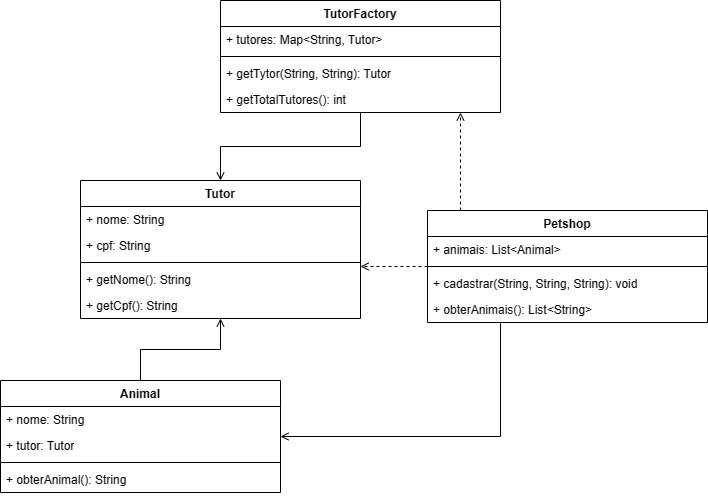

The diagram above was exported from draw.io. Its source (the exported page's mxGraphModel, read from the mxfile embedded in the PNG):
<mxGraphModel dx="1434" dy="796" grid="1" gridSize="10" guides="1" tooltips="1" connect="1" arrows="1" fold="1" page="1" pageScale="1" pageWidth="827" pageHeight="1169" math="0" shadow="0">
  <root>
    <mxCell id="0" />
    <mxCell id="1" parent="0" />
    <mxCell id="eqEKq6HUZWdimAFx7yQN-5" value="Animal" style="swimlane;fontStyle=1;align=center;verticalAlign=top;childLayout=stackLayout;horizontal=1;startSize=26;horizontalStack=0;resizeParent=1;resizeParentMax=0;resizeLast=0;collapsible=1;marginBottom=0;whiteSpace=wrap;html=1;" vertex="1" parent="1">
      <mxGeometry x="120" y="450" width="280" height="112" as="geometry" />
    </mxCell>
    <mxCell id="eqEKq6HUZWdimAFx7yQN-11" value="+ nome: String" style="text;strokeColor=none;fillColor=none;align=left;verticalAlign=top;spacingLeft=4;spacingRight=4;overflow=hidden;rotatable=0;points=[[0,0.5],[1,0.5]];portConstraint=eastwest;whiteSpace=wrap;html=1;" vertex="1" parent="eqEKq6HUZWdimAFx7yQN-5">
      <mxGeometry y="26" width="280" height="26" as="geometry" />
    </mxCell>
    <mxCell id="eqEKq6HUZWdimAFx7yQN-12" value="+ tutor: Tutor" style="text;strokeColor=none;fillColor=none;align=left;verticalAlign=top;spacingLeft=4;spacingRight=4;overflow=hidden;rotatable=0;points=[[0,0.5],[1,0.5]];portConstraint=eastwest;whiteSpace=wrap;html=1;" vertex="1" parent="eqEKq6HUZWdimAFx7yQN-5">
      <mxGeometry y="52" width="280" height="26" as="geometry" />
    </mxCell>
    <mxCell id="eqEKq6HUZWdimAFx7yQN-7" value="" style="line;strokeWidth=1;fillColor=none;align=left;verticalAlign=middle;spacingTop=-1;spacingLeft=3;spacingRight=3;rotatable=0;labelPosition=right;points=[];portConstraint=eastwest;strokeColor=inherit;" vertex="1" parent="eqEKq6HUZWdimAFx7yQN-5">
      <mxGeometry y="78" width="280" height="8" as="geometry" />
    </mxCell>
    <mxCell id="eqEKq6HUZWdimAFx7yQN-13" value="+ obterAnimal(): String" style="text;strokeColor=none;fillColor=none;align=left;verticalAlign=top;spacingLeft=4;spacingRight=4;overflow=hidden;rotatable=0;points=[[0,0.5],[1,0.5]];portConstraint=eastwest;whiteSpace=wrap;html=1;" vertex="1" parent="eqEKq6HUZWdimAFx7yQN-5">
      <mxGeometry y="86" width="280" height="26" as="geometry" />
    </mxCell>
    <mxCell id="eqEKq6HUZWdimAFx7yQN-15" value="Tutor" style="swimlane;fontStyle=1;align=center;verticalAlign=top;childLayout=stackLayout;horizontal=1;startSize=26;horizontalStack=0;resizeParent=1;resizeParentMax=0;resizeLast=0;collapsible=1;marginBottom=0;whiteSpace=wrap;html=1;" vertex="1" parent="1">
      <mxGeometry x="200" y="250" width="280" height="138" as="geometry" />
    </mxCell>
    <mxCell id="eqEKq6HUZWdimAFx7yQN-16" value="+ nome: String" style="text;strokeColor=none;fillColor=none;align=left;verticalAlign=top;spacingLeft=4;spacingRight=4;overflow=hidden;rotatable=0;points=[[0,0.5],[1,0.5]];portConstraint=eastwest;whiteSpace=wrap;html=1;" vertex="1" parent="eqEKq6HUZWdimAFx7yQN-15">
      <mxGeometry y="26" width="280" height="26" as="geometry" />
    </mxCell>
    <mxCell id="eqEKq6HUZWdimAFx7yQN-17" value="+ cpf: String" style="text;strokeColor=none;fillColor=none;align=left;verticalAlign=top;spacingLeft=4;spacingRight=4;overflow=hidden;rotatable=0;points=[[0,0.5],[1,0.5]];portConstraint=eastwest;whiteSpace=wrap;html=1;" vertex="1" parent="eqEKq6HUZWdimAFx7yQN-15">
      <mxGeometry y="52" width="280" height="26" as="geometry" />
    </mxCell>
    <mxCell id="eqEKq6HUZWdimAFx7yQN-20" value="" style="line;strokeWidth=1;fillColor=none;align=left;verticalAlign=middle;spacingTop=-1;spacingLeft=3;spacingRight=3;rotatable=0;labelPosition=right;points=[];portConstraint=eastwest;strokeColor=inherit;" vertex="1" parent="eqEKq6HUZWdimAFx7yQN-15">
      <mxGeometry y="78" width="280" height="8" as="geometry" />
    </mxCell>
    <mxCell id="eqEKq6HUZWdimAFx7yQN-21" value="+ getNome(): String" style="text;strokeColor=none;fillColor=none;align=left;verticalAlign=top;spacingLeft=4;spacingRight=4;overflow=hidden;rotatable=0;points=[[0,0.5],[1,0.5]];portConstraint=eastwest;whiteSpace=wrap;html=1;" vertex="1" parent="eqEKq6HUZWdimAFx7yQN-15">
      <mxGeometry y="86" width="280" height="26" as="geometry" />
    </mxCell>
    <mxCell id="eqEKq6HUZWdimAFx7yQN-22" value="+&amp;nbsp;getCpf(): String" style="text;strokeColor=none;fillColor=none;align=left;verticalAlign=top;spacingLeft=4;spacingRight=4;overflow=hidden;rotatable=0;points=[[0,0.5],[1,0.5]];portConstraint=eastwest;whiteSpace=wrap;html=1;" vertex="1" parent="eqEKq6HUZWdimAFx7yQN-15">
      <mxGeometry y="112" width="280" height="26" as="geometry" />
    </mxCell>
    <mxCell id="eqEKq6HUZWdimAFx7yQN-49" style="edgeStyle=orthogonalEdgeStyle;rounded=0;orthogonalLoop=1;jettySize=auto;html=1;endArrow=open;endFill=0;" edge="1" parent="1" source="eqEKq6HUZWdimAFx7yQN-31" target="eqEKq6HUZWdimAFx7yQN-5">
      <mxGeometry relative="1" as="geometry">
        <Array as="points">
          <mxPoint x="620" y="506" />
        </Array>
      </mxGeometry>
    </mxCell>
    <mxCell id="eqEKq6HUZWdimAFx7yQN-51" style="edgeStyle=orthogonalEdgeStyle;rounded=0;orthogonalLoop=1;jettySize=auto;html=1;endArrow=open;endFill=0;dashed=1;" edge="1" parent="1" source="eqEKq6HUZWdimAFx7yQN-31" target="eqEKq6HUZWdimAFx7yQN-15">
      <mxGeometry relative="1" as="geometry">
        <Array as="points">
          <mxPoint x="590" y="340" />
          <mxPoint x="590" y="340" />
        </Array>
      </mxGeometry>
    </mxCell>
    <mxCell id="eqEKq6HUZWdimAFx7yQN-52" style="edgeStyle=orthogonalEdgeStyle;rounded=0;orthogonalLoop=1;jettySize=auto;html=1;endArrow=open;endFill=0;dashed=1;" edge="1" parent="1" source="eqEKq6HUZWdimAFx7yQN-31" target="eqEKq6HUZWdimAFx7yQN-42">
      <mxGeometry relative="1" as="geometry">
        <Array as="points">
          <mxPoint x="580" y="250" />
          <mxPoint x="580" y="250" />
        </Array>
      </mxGeometry>
    </mxCell>
    <mxCell id="eqEKq6HUZWdimAFx7yQN-31" value="Petshop" style="swimlane;fontStyle=1;align=center;verticalAlign=top;childLayout=stackLayout;horizontal=1;startSize=26;horizontalStack=0;resizeParent=1;resizeParentMax=0;resizeLast=0;collapsible=1;marginBottom=0;whiteSpace=wrap;html=1;" vertex="1" parent="1">
      <mxGeometry x="547" y="280" width="280" height="112" as="geometry" />
    </mxCell>
    <mxCell id="eqEKq6HUZWdimAFx7yQN-32" value="+ animais: List&amp;lt;Animal&amp;gt;" style="text;strokeColor=none;fillColor=none;align=left;verticalAlign=top;spacingLeft=4;spacingRight=4;overflow=hidden;rotatable=0;points=[[0,0.5],[1,0.5]];portConstraint=eastwest;whiteSpace=wrap;html=1;" vertex="1" parent="eqEKq6HUZWdimAFx7yQN-31">
      <mxGeometry y="26" width="280" height="26" as="geometry" />
    </mxCell>
    <mxCell id="eqEKq6HUZWdimAFx7yQN-33" value="" style="line;strokeWidth=1;fillColor=none;align=left;verticalAlign=middle;spacingTop=-1;spacingLeft=3;spacingRight=3;rotatable=0;labelPosition=right;points=[];portConstraint=eastwest;strokeColor=inherit;" vertex="1" parent="eqEKq6HUZWdimAFx7yQN-31">
      <mxGeometry y="52" width="280" height="8" as="geometry" />
    </mxCell>
    <mxCell id="eqEKq6HUZWdimAFx7yQN-34" value="+ cadastrar(String, String, String): void" style="text;strokeColor=none;fillColor=none;align=left;verticalAlign=top;spacingLeft=4;spacingRight=4;overflow=hidden;rotatable=0;points=[[0,0.5],[1,0.5]];portConstraint=eastwest;whiteSpace=wrap;html=1;" vertex="1" parent="eqEKq6HUZWdimAFx7yQN-31">
      <mxGeometry y="60" width="280" height="26" as="geometry" />
    </mxCell>
    <mxCell id="eqEKq6HUZWdimAFx7yQN-50" value="+ obterAnimais(): List&amp;lt;String&amp;gt;" style="text;strokeColor=none;fillColor=none;align=left;verticalAlign=top;spacingLeft=4;spacingRight=4;overflow=hidden;rotatable=0;points=[[0,0.5],[1,0.5]];portConstraint=eastwest;whiteSpace=wrap;html=1;" vertex="1" parent="eqEKq6HUZWdimAFx7yQN-31">
      <mxGeometry y="86" width="280" height="26" as="geometry" />
    </mxCell>
    <mxCell id="eqEKq6HUZWdimAFx7yQN-53" style="edgeStyle=orthogonalEdgeStyle;rounded=0;orthogonalLoop=1;jettySize=auto;html=1;endArrow=open;endFill=0;" edge="1" parent="1" source="eqEKq6HUZWdimAFx7yQN-42" target="eqEKq6HUZWdimAFx7yQN-15">
      <mxGeometry relative="1" as="geometry" />
    </mxCell>
    <mxCell id="eqEKq6HUZWdimAFx7yQN-42" value="TutorFactory" style="swimlane;fontStyle=1;align=center;verticalAlign=top;childLayout=stackLayout;horizontal=1;startSize=26;horizontalStack=0;resizeParent=1;resizeParentMax=0;resizeLast=0;collapsible=1;marginBottom=0;whiteSpace=wrap;html=1;" vertex="1" parent="1">
      <mxGeometry x="340" y="70" width="280" height="112" as="geometry" />
    </mxCell>
    <mxCell id="eqEKq6HUZWdimAFx7yQN-43" value="+ tutores: Map&amp;lt;String, Tutor&amp;gt;" style="text;strokeColor=none;fillColor=none;align=left;verticalAlign=top;spacingLeft=4;spacingRight=4;overflow=hidden;rotatable=0;points=[[0,0.5],[1,0.5]];portConstraint=eastwest;whiteSpace=wrap;html=1;" vertex="1" parent="eqEKq6HUZWdimAFx7yQN-42">
      <mxGeometry y="26" width="280" height="26" as="geometry" />
    </mxCell>
    <mxCell id="eqEKq6HUZWdimAFx7yQN-45" value="" style="line;strokeWidth=1;fillColor=none;align=left;verticalAlign=middle;spacingTop=-1;spacingLeft=3;spacingRight=3;rotatable=0;labelPosition=right;points=[];portConstraint=eastwest;strokeColor=inherit;" vertex="1" parent="eqEKq6HUZWdimAFx7yQN-42">
      <mxGeometry y="52" width="280" height="8" as="geometry" />
    </mxCell>
    <mxCell id="eqEKq6HUZWdimAFx7yQN-46" value="+ getTytor(String, String): Tutor" style="text;strokeColor=none;fillColor=none;align=left;verticalAlign=top;spacingLeft=4;spacingRight=4;overflow=hidden;rotatable=0;points=[[0,0.5],[1,0.5]];portConstraint=eastwest;whiteSpace=wrap;html=1;" vertex="1" parent="eqEKq6HUZWdimAFx7yQN-42">
      <mxGeometry y="60" width="280" height="26" as="geometry" />
    </mxCell>
    <mxCell id="eqEKq6HUZWdimAFx7yQN-47" value="+&amp;nbsp;getTotalTutores(): int" style="text;strokeColor=none;fillColor=none;align=left;verticalAlign=top;spacingLeft=4;spacingRight=4;overflow=hidden;rotatable=0;points=[[0,0.5],[1,0.5]];portConstraint=eastwest;whiteSpace=wrap;html=1;" vertex="1" parent="eqEKq6HUZWdimAFx7yQN-42">
      <mxGeometry y="86" width="280" height="26" as="geometry" />
    </mxCell>
    <mxCell id="eqEKq6HUZWdimAFx7yQN-48" style="edgeStyle=orthogonalEdgeStyle;rounded=0;orthogonalLoop=1;jettySize=auto;html=1;endArrow=open;endFill=0;" edge="1" parent="1" source="eqEKq6HUZWdimAFx7yQN-5" target="eqEKq6HUZWdimAFx7yQN-15">
      <mxGeometry relative="1" as="geometry">
        <Array as="points" />
      </mxGeometry>
    </mxCell>
  </root>
</mxGraphModel>